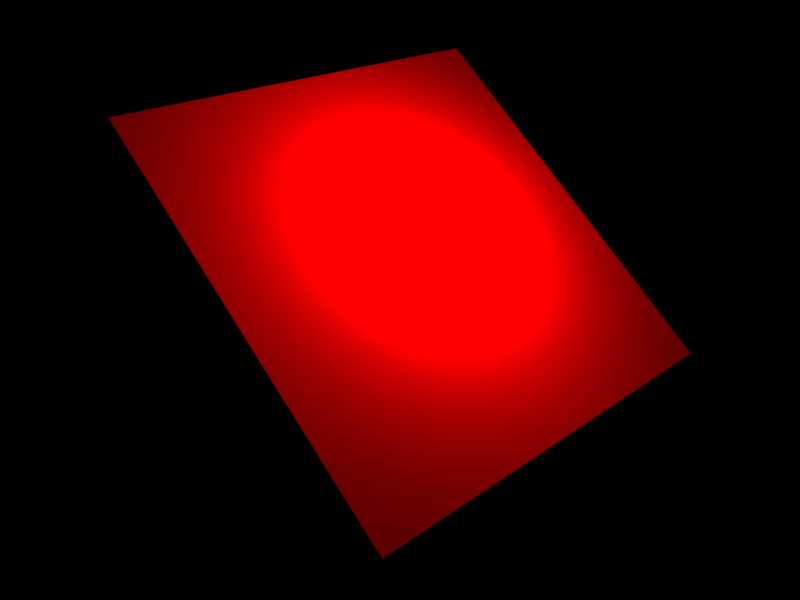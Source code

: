 # Source: albedo2.blend  (saved by Blender 2.71.0; exported with 4.5.12 LTS)
import bpy
from mathutils import Matrix  # noqa: F401  (used for matrix-valued properties, if any)

bpy.ops.wm.read_factory_settings(use_empty=True)
scene = bpy.context.scene
scene.name = 'Scene'

# ---- collections
col_collection_1 = bpy.data.collections.new('Collection 1'); scene.collection.children.link(col_collection_1)

# ---- materials (node trees are filled in below, after node groups)
mat_red = bpy.data.materials.new('red')
mat_red.alpha_threshold = 0.0
mat_red.use_transparent_shadow = False
mat_red.diffuse_color = (0.8, 0.0, 0.0, 1.0)
mat_red.roughness = 0.5
mat_red.specular_intensity = 0.0
mat_red.line_color = (0.0, 0.0, 0.0, 1.0)

# ---- material node trees

# ---- world
world_world = bpy.data.worlds.new('World'); scene.world = world_world
world_world.color = (0.0, 0.0, 0.0)
world_world.use_sun_shadow = False
world_world.sun_shadow_jitter_overblur = 0.0
world_world.cycles.sampling_method = 'MANUAL'
world_world.cycles.sample_map_resolution = 256

# ---- cameras
cam_camera = bpy.data.cameras.new('Camera')
cam_camera.clip_end = 100.0
cam_camera.lens = 35.0
cam_camera.sensor_width = 32.0
cam_camera.sensor_height = 18.0
cam_camera.ortho_scale = 7.314
cam_camera.dof.focus_distance = 0.0
cam_camera.dof.aperture_fstop = 128.0

# ---- lights
light_lamp = bpy.data.lights.new('Lamp', 'POINT')
light_lamp.transmission_factor = 0.0
light_lamp.cutoff_distance = 30.0
light_lamp.energy = 100.0
light_lamp.shadow_buffer_clip_start = 1.001
light_lamp.shadow_soft_size = 0.1
light_lamp.shadow_maximum_resolution = 0.006
light_lamp.use_absolute_resolution = True
light_lamp.cycles.use_multiple_importance_sampling = False

# ---- meshes
me_plane = bpy.data.meshes.new('Plane')
me_plane.from_pydata([(-1.0, -1.0, 0.0), (1.0, -1.0, 0.0), (-1.0, 1.0, 0.0), (1.0, 1.0, 0.0)], [], [(0, 1, 3, 2)])
me_plane.materials.append(mat_red)
me_plane.use_remesh_preserve_volume = False
me_plane.use_remesh_preserve_attributes = False
me_plane.use_mirror_vertex_groups = False
me_plane.update()

# ---- objects
ob_plane = bpy.data.objects.new('Plane', me_plane)
ob_lamp = bpy.data.objects.new('Lamp', light_lamp)
ob_camera = bpy.data.objects.new('Camera', cam_camera)

# ---- transforms, parenting, visibility, modifiers, constraints
ob_plane.location = (0.0, 0.0, 0.0)
ob_plane.rotation_euler = (0.0, 0.6638, 0.0)
ob_plane.lineart.crease_threshold = 0.0
ob_lamp.location = (0.02653, 0.0565, 0.1873)
ob_lamp.rotation_euler = (0.6503, 0.05522, 1.866)
ob_lamp.lock_rotations_4d = False
ob_lamp.empty_display_type = 'ARROWS'
ob_lamp.color = (0.0, 0.0, 0.0, 0.0)
ob_lamp.lineart.crease_threshold = 0.0
ob_camera.location = (2.5, -2.5, 1.5)
ob_camera.rotation_euler = (1.109, 0.01082, 0.8149)
ob_camera.lock_rotations_4d = False
ob_camera.empty_display_type = 'ARROWS'
ob_camera.color = (0.0, 0.0, 0.0, 0.0)
ob_camera.display_type = 'WIRE'
ob_camera.lineart.crease_threshold = 0.0

# ---- collection membership
col_collection_1.objects.link(ob_plane)
col_collection_1.objects.link(ob_lamp)
col_collection_1.objects.link(ob_camera)

# ---- scene / render settings (as saved in the file)
scene.camera = ob_camera
scene.frame_start = 1; scene.frame_end = 250; scene.frame_set(1)
scene.render.engine = 'BLENDER_EEVEE_NEXT'
scene.render.resolution_x = 640
scene.render.resolution_y = 480
scene.render.dither_intensity = 0.0
scene.cycles.use_denoising = False
scene.cycles.samples = 10
scene.cycles.sampling_pattern = 'TABULATED_SOBOL'
scene.cycles.light_sampling_threshold = 0.0
scene.cycles.use_adaptive_sampling = False
scene.cycles.use_light_tree = False
scene.cycles.blur_glossy = 0.0
scene.cycles.volume_bounces = 1
scene.cycles.pixel_filter_type = 'GAUSSIAN'
scene.cycles.sample_clamp_indirect = 0.0
scene.view_settings.view_transform = 'Standard'
bpy.context.view_layer.update()

